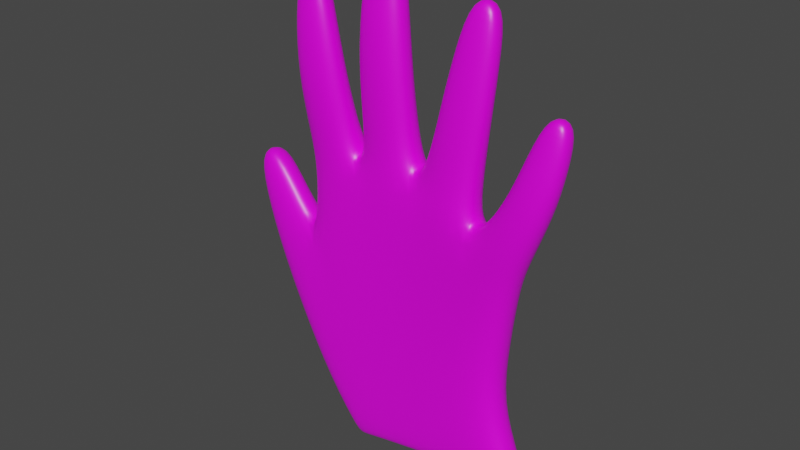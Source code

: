 # Source: Mana2.blend  (saved by Blender 2.93.21; exported with 4.5.12 LTS)
import bpy
from mathutils import Matrix  # noqa: F401  (used for matrix-valued properties, if any)

bpy.ops.wm.read_factory_settings(use_empty=True)
scene = bpy.context.scene
scene.name = 'Scene'

# ---- collections
col_collection = bpy.data.collections.new('Collection'); scene.collection.children.link(col_collection)

# ---- images (referenced by path relative to the original .blend; pixels are not part of the script)
import os
ASSET_DIR = os.environ.get("B2B_ASSET_DIR", "")  # directory of the original .blend (textures are referenced by path, not embedded)
HERE = os.path.dirname(os.path.abspath(__file__))  # packed textures are extracted next to this script under _unpacked/

def load_image(name, relpath, width, height, colorspace="sRGB"):
    """Load a texture the original file referenced (path relative to the .blend, or extracted next to this script)."""
    p = next((c for c in (os.path.join(HERE, relpath), os.path.join(ASSET_DIR, relpath)) if relpath and os.path.exists(c)), "")
    if p:
        img = bpy.data.images.load(p, check_existing=True)
        img.name = name
    else:  # same state as the original file: an image datablock whose file is absent (Cycles renders it pink)
        img = bpy.data.images.new(name, width, height)
        img.source = "FILE"
        img.filepath = "//" + (relpath or name)
    img.colorspace_settings.name = colorspace
    return img
img_custom_png = load_image('Custom.png', 'Custom.png', 1024, 1024, 'sRGB')

# ---- materials (node trees are filled in below, after node groups)
mat_material = bpy.data.materials.new('Material')
mat_material.alpha_threshold = 0.0
mat_material.use_transparent_shadow = False
mat_material.diffuse_color = (0.7041, 0.8, 0.7769, 1.0)
mat_material.line_color = (0.0, 0.0, 0.0, 1.0)

# ---- material node trees
mat_material.use_nodes = True; mat_material.node_tree.nodes.clear()
_N = mat_material.node_tree.nodes; _L = mat_material.node_tree.links
n0 = _N.new('ShaderNodeOutputMaterial'); n0.name = 'Material Output'; n0.location = (300, 300)
n1 = _N.new('ShaderNodeBsdfPrincipled'); n1.name = 'Principled BSDF'; n1.location = (10, 300)
n1.distribution = 'GGX'
n1.subsurface_method = 'BURLEY'
n1.inputs[2].default_value = 0.4
n1.inputs[3].default_value = 1.45
n1.inputs[27].default_value = (0.0, 0.0, 0.0, 1.0)
n1.inputs[28].default_value = 1.0
n2 = _N.new('ShaderNodeTexImage'); n2.name = 'Image Texture.001'; n2.location = (-339, 190)
n2.image = img_custom_png
_L.new(n1.outputs[0], n0.inputs[0])
_L.new(n2.outputs[0], n1.inputs[0])
n0.is_active_output = True

# ---- world
world_world = bpy.data.worlds.new('World'); scene.world = world_world
world_world.use_nodes = True; world_world.node_tree.nodes.clear()
_N = world_world.node_tree.nodes; _L = world_world.node_tree.links
n0 = _N.new('ShaderNodeOutputWorld'); n0.name = 'World Output'; n0.location = (300, 300)
n1 = _N.new('ShaderNodeBackground'); n1.name = 'Background'; n1.location = (10, 300)
n1.inputs[0].default_value = (0.05088, 0.05088, 0.05088, 1.0)
_L.new(n1.outputs[0], n0.inputs[0])
n0.is_active_output = True
world_world.color = (0.05088, 0.05088, 0.05088)
world_world.use_sun_shadow = False
world_world.sun_shadow_jitter_overblur = 0.0

# ---- meshes
me_cube = bpy.data.meshes.new('Cube')
me_cube.from_pydata([(1.175, 0.44, 0.5241), (1.001, 0.757, -0.786), (1.181, -1.16, 0.5422), (1.002, -0.7649, -0.7858), (-0.8804, 0.6939, 0.9085), (-0.7076, 0.8576, -0.957), (-0.8748, -0.9086, 0.9303), (-0.7057, -0.9412, -0.9487), (0.6226, 0.9026, -0.8023), (0.1697, 0.9133, -0.8335), (-0.2911, 0.8999, -0.896), (0.8024, -1.23, 0.8621), (0.2154, -1.017, 1.11), (-0.3906, -0.9494, 1.082), (-0.2902, -0.9329, -0.8922), (0.1698, -0.9204, -0.8329), (0.6227, -0.9137, -0.8019), (-0.394, 0.7502, 1.07), (0.2118, 0.6884, 1.099), (0.7953, 0.4641, 0.8405), (1.058, 0.7479, -0.1039), (-0.9336, -1.045, 0.2831), (1.059, -0.8813, -0.1002), (-0.9422, 0.6321, 0.2455), (-0.3923, 0.8782, 0.2287), (0.1567, 0.9332, 0.2248), (0.6697, 0.8907, 0.07354), (0.6713, -1.044, 0.07854), (0.1582, -1.02, 0.2303), (-0.3877, -1.058, 0.2477), (-0.9111, 0.7019, -1.09), (-0.9098, -0.8139, -1.085), (-1.259, 0.4802, -0.2161), (-1.252, -1.059, -0.1871), (-0.4411, 0.661, -1.729), (-0.5299, 0.7125, -1.634), (0.01393, 0.8569, -1.503), (-0.365, 0.8468, -1.572), (0.8608, -0.8497, -1.362), (1.222, -0.7158, -1.302), (1.222, 0.7157, -1.302), (0.8608, 0.8494, -1.362), (0.438, 0.8577, -1.431), (-0.3649, -0.8521, -1.572), (0.01398, -0.8587, -1.503), (0.438, -0.8579, -1.431), (-0.2902, 0.7067, -1.68), (0.08219, 0.7095, -1.611), (0.5007, 0.7095, -1.539), (-0.5298, -0.7192, -1.634), (-0.2902, -0.7067, -1.68), (0.9168, -0.7067, -1.468), (1.248, -0.661, -1.41), (1.248, 0.661, -1.41), (0.9168, 0.7067, -1.468), (0.08219, -0.7095, -1.611), (0.5007, -0.7095, -1.539), (-0.4411, -0.6611, -1.729), (1.088, -0.003774, -0.7778), (-1.218, -0.8336, 0.669), (-1.229, 0.4288, 0.6191), (-1.506, 0.3036, 0.4163), (-1.495, -0.9517, 0.4631), (-1.474, -0.5801, 1.014), (-1.486, 0.5307, 0.96), (-1.674, 0.4427, 0.8753), (-1.663, -0.6681, 0.9287), (-0.9781, -0.1069, 0.9145), (1.264, -0.3508, 0.4756), (-0.9017, 0.481, 1.214), (-0.8958, -0.9517, 1.232), (-0.5369, -0.9611, 1.34), (-0.5422, 0.4771, 1.325), (-1.33, -0.3031, -0.2928), (-0.9986, -0.8756, 2.726), (-0.9559, -0.05753, -1.118), (-0.8433, -0.2846, 0.2824), (0.08727, -0.8736, 1.425), (-0.3052, -0.8726, 1.387), (-0.3084, 0.6136, 1.378), (0.08377, 0.6124, 1.415), (0.7593, -1.02, 1.219), (0.3908, -0.9822, 1.381), (0.3851, 0.4548, 1.364), (0.753, 0.4157, 1.2), (1.301, 0.1765, 0.8186), (1.31, -1.241, 0.8465), (1.041, -1.297, 1.036), (1.03, 0.125, 1.005), (-0.4043, -0.1002, 1.203), (1.146, -0.06432, -0.1396), (0.8451, -0.4562, 0.9654), (0.2246, -0.1599, 1.259), (-0.9924, 0.02551, 2.725), (-0.9586, 0.09539, 1.716), (-0.9473, -1.247, 1.748), (-0.6154, -1.189, 1.857), (-0.6266, 0.1526, 1.824), (-0.3283, -0.4463, 3.009), (-0.3446, 0.5768, 2.956), (-0.09673, 0.6704, 2.992), (0.03094, 0.4369, 1.951), (-0.3335, 0.3861, 1.908), (-0.3237, -1.026, 1.938), (0.04075, -0.9752, 1.981), (-0.8122, 0.1249, 2.788), (-0.8002, -0.7687, 2.797), (-0.08022, -0.3529, 3.046), (0.8301, -0.9278, 1.775), (0.5031, -0.9516, 1.84), (0.4924, 0.2512, 1.808), (0.8202, 0.275, 1.743), (0.8946, -0.2473, 2.768), (0.6719, -0.2866, 2.79), (0.6576, 0.5531, 2.742), (0.88, 0.5925, 2.721), (1.496, -0.03075, 1.258), (1.51, -1.256, 1.302), (1.241, -1.284, 1.387), (1.226, -0.05855, 1.343), (1.629, 0.1118, 1.992), (1.643, -0.7115, 2.038), (1.461, -0.7287, 2.073), (1.447, 0.09453, 2.027), (-0.004534, -0.7863, 2.56), (-0.3282, -0.8801, 2.516), (-0.01999, 0.4573, 2.509), (-0.3439, 0.3634, 2.466), (0.8856, -0.6592, 2.335), (0.5971, -0.701, 2.367), (0.5821, 0.3175, 2.32), (0.8715, 0.3594, 2.287), (1.604, -1.057, 1.696), (1.361, -1.078, 1.747), (1.588, -0.0205, 1.645), (1.345, -0.04166, 1.696), (-0.6964, -1.104, 2.365), (-0.9892, -0.0984, 2.226), (-0.7112, 0.01473, 2.32), (-0.9752, -1.218, 2.269), (1.298, -4e-05, -1.289), (-0.5632, -0.003415, -1.656), (-0.2809, 2.291e-07, -1.704), (1.276, 1.212e-07, -1.421), (0.09016, 1.933e-07, -1.636), (0.5079, 1.767e-07, -1.564), (0.9251, 1.277e-07, -1.493), (-0.4447, -3.704e-05, -1.749), (-1.166, -0.1768, 0.707), (-1.574, -0.3495, 0.3993), (-1.479, -0.005754, 1.026), (-1.703, -0.1046, 0.9282), (-0.9902, -0.2322, 1.2), (-0.4592, -0.2446, 1.368), (0.174, -0.1293, 1.443), (-0.3957, -0.1302, 1.386), (0.8429, -0.3098, 1.185), (0.3071, -0.2607, 1.422), (1.377, -0.5197, 0.7865), (0.9788, -0.6022, 1.075), (-1.04, -0.588, 1.708), (-0.5344, -0.5058, 1.867), (-0.3637, 0.07917, 3.016), (-0.4228, -0.3308, 1.915), (0.1299, -0.2583, 1.978), (-0.7938, -0.321, 2.814), (-1.029, -0.4431, 2.733), (-0.06782, 0.1873, 3.059), (0.9095, -0.3207, 1.746), (0.4139, -0.3558, 1.84), (0.9114, 0.1953, 2.774), (0.6466, 0.1502, 2.799), (1.575, -0.6382, 1.259), (1.162, -0.6761, 1.389), (1.659, -0.2841, 2.038), (1.441, -0.3037, 2.08), (-0.4175, -0.2764, 2.486), (0.06823, -0.1435, 2.549), (0.9505, -0.1402, 2.307), (0.5184, -0.1992, 2.355), (1.291, -0.5635, 1.738), (1.659, -0.5341, 1.66), (-0.6339, -0.5212, 2.367), (-1.054, -0.6824, 2.229)], [], [(105, 93, 166, 165), (29, 13, 6, 21), (76, 67, 4, 23), (90, 68, 2, 22), (26, 19, 0, 20), (23, 4, 17, 24), (24, 17, 18, 25), (25, 18, 19, 26), (22, 2, 11, 27), (27, 11, 12, 28), (28, 12, 13, 29), (68, 0, 85, 158), (92, 12, 82, 157), (18, 17, 79, 80), (15, 28, 29, 14), (16, 27, 28, 15), (3, 22, 27, 16), (9, 25, 26, 8), (10, 24, 25, 9), (5, 23, 24, 10), (8, 26, 20, 1), (58, 90, 22, 3), (7, 21, 33, 31), (14, 29, 21, 7), (75, 73, 32, 30), (23, 5, 30, 32), (23, 32, 61, 60), (7, 31, 49, 43), (16, 15, 45, 38), (9, 8, 41, 42), (15, 14, 44, 45), (8, 1, 40, 41), (75, 30, 35, 141), (3, 16, 38, 39), (14, 7, 43, 44), (5, 10, 36, 37), (58, 3, 39, 140), (30, 5, 37, 35), (10, 9, 42, 36), (44, 43, 50, 55), (37, 36, 47, 46), (140, 39, 52, 143), (35, 37, 46, 34), (36, 42, 48, 47), (146, 143, 52, 51), (142, 144, 55, 50), (144, 145, 56, 55), (145, 146, 51, 56), (142, 50, 57, 147), (39, 38, 51, 52), (141, 35, 34, 147), (41, 40, 53, 54), (45, 44, 55, 56), (42, 41, 54, 48), (38, 45, 56, 51), (43, 49, 57, 50), (62, 59, 63, 66), (73, 33, 62, 149), (33, 21, 59, 62), (76, 23, 60, 148), (150, 64, 65, 151), (148, 60, 64, 150), (60, 61, 65, 64), (149, 62, 66, 151), (67, 6, 70, 152), (105, 165, 182, 138), (6, 13, 71, 70), (89, 17, 72, 153), (17, 4, 69, 72), (108, 168, 178, 128), (70, 71, 96, 95), (72, 69, 94, 97), (74, 166, 183, 139), (80, 79, 102, 101), (92, 18, 80, 154), (89, 13, 78, 155), (13, 12, 77, 78), (156, 84, 111, 168), (12, 11, 81, 82), (19, 18, 83, 84), (91, 19, 84, 156), (85, 88, 119, 116), (0, 19, 88, 85), (91, 11, 87, 159), (11, 2, 86, 87), (110, 169, 179, 130), (152, 70, 95, 160), (117, 172, 181, 132), (119, 173, 180, 135), (153, 72, 97, 161), (139, 183, 160, 95), (138, 182, 161, 97), (78, 77, 104, 103), (154, 80, 101, 164), (125, 124, 107, 98), (155, 78, 103, 163), (167, 162, 98, 107), (177, 126, 100, 167), (176, 125, 98, 162), (126, 127, 99, 100), (129, 128, 112, 113), (82, 81, 108, 109), (157, 82, 109, 169), (84, 83, 110, 111), (170, 171, 113, 112), (179, 129, 113, 171), (131, 130, 114, 115), (178, 131, 115, 170), (133, 132, 121, 122), (87, 86, 117, 118), (158, 85, 116, 172), (159, 87, 118, 173), (174, 175, 122, 121), (181, 134, 120, 174), (180, 133, 122, 175), (134, 135, 123, 120), (101, 102, 127, 126), (163, 103, 125, 176), (164, 101, 126, 177), (103, 104, 124, 125), (168, 111, 131, 178), (111, 110, 130, 131), (169, 109, 129, 179), (109, 108, 128, 129), (116, 119, 135, 134), (173, 118, 133, 180), (172, 116, 134, 181), (118, 117, 132, 133), (136, 106, 74, 139), (183, 137, 94, 160), (137, 138, 97, 94), (182, 136, 96, 161), (165, 166, 74, 106), (165, 106, 136, 182), (93, 105, 138, 137), (166, 93, 137, 183), (96, 136, 139, 95), (104, 164, 177, 124), (102, 163, 176, 127), (135, 180, 175, 123), (132, 181, 174, 121), (120, 123, 175, 174), (88, 159, 173, 119), (86, 158, 172, 117), (128, 178, 170, 112), (130, 179, 171, 114), (115, 114, 171, 170), (83, 157, 169, 110), (127, 176, 162, 99), (124, 177, 167, 107), (100, 99, 162, 167), (79, 155, 163, 102), (77, 154, 164, 104), (71, 153, 161, 96), (69, 152, 160, 94), (19, 91, 159, 88), (11, 91, 156, 81), (81, 156, 168, 108), (17, 89, 155, 79), (12, 92, 154, 77), (13, 89, 153, 71), (4, 67, 152, 69), (61, 149, 151, 65), (59, 148, 150, 63), (63, 150, 151, 66), (21, 76, 148, 59), (32, 73, 149, 61), (49, 141, 147, 57), (46, 142, 147, 34), (48, 54, 146, 145), (47, 48, 145, 144), (46, 47, 144, 142), (54, 53, 143, 146), (40, 140, 143, 53), (1, 58, 140, 40), (31, 75, 141, 49), (31, 33, 73, 75), (1, 20, 90, 58), (18, 92, 157, 83), (2, 68, 158, 86), (20, 0, 68, 90), (21, 6, 67, 76)])
me_cube.polygons.foreach_set('use_smooth', [True] * 182)
_uv = me_cube.uv_layers.new(name='UVMap')
_uv.uv.foreach_set('vector', [0.0, 0.0, 0.0, 0.0, 0.0, 0.0, 0.0, 0.0, 0.5436, 0.9375, 0.625, 0.9375, 0.625, 1.0, 0.5436, 1.0, 0.5436, 0.125, 0.625, 0.125, 0.625, 0.25, 0.5436, 0.25, 0.5436, 0.625, 0.625, 0.625, 0.625, 0.75, 0.5436, 0.75, 0.5436, 0.4375, 0.625, 0.4375, 0.625, 0.5, 0.5436, 0.5, 0.5436, 0.25, 0.625, 0.25, 0.625, 0.3125, 0.5436, 0.3125, 0.5436, 0.3125, 0.625, 0.3125, 0.625, 0.375, 0.5436, 0.375, 0.5436, 0.375, 0.625, 0.375, 0.625, 0.4375, 0.5436, 0.4375, 0.5436, 0.75, 0.625, 0.75, 0.625, 0.8125, 0.5436, 0.8125, 0.5436, 0.8125, 0.625, 0.8125, 0.625, 0.875, 0.5436, 0.875, 0.5436, 0.875, 0.625, 0.875, 0.625, 0.9375, 0.5436, 0.9375, 0.625, 0.625, 0.625, 0.5, 0.625, 0.5, 0.625, 0.625, 0.75, 0.625, 0.75, 0.75, 0.75, 0.75, 0.75, 0.625, 0.625, 0.375, 0.625, 0.3125, 0.625, 0.3125, 0.625, 0.375, 0.375, 0.875, 0.5436, 0.875, 0.5436, 0.9375, 0.375, 0.9375, 0.375, 0.8125, 0.5436, 0.8125, 0.5436, 0.875, 0.375, 0.875, 0.375, 0.75, 0.5436, 0.75, 0.5436, 0.8125, 0.375, 0.8125, 0.375, 0.375, 0.5436, 0.375, 0.5436, 0.4375, 0.375, 0.4375, 0.375, 0.3125, 0.5436, 0.3125, 0.5436, 0.375, 0.375, 0.375, 0.375, 0.25, 0.5436, 0.25, 0.5436, 0.3125, 0.375, 0.3125, 0.375, 0.4375, 0.5436, 0.4375, 0.5436, 0.5, 0.375, 0.5, 0.375, 0.625, 0.5436, 0.625, 0.5436, 0.75, 0.375, 0.75, 0.375, 1.0, 0.5436, 1.0, 0.5436, 1.0, 0.375, 1.0, 0.375, 0.9375, 0.5436, 0.9375, 0.5436, 1.0, 0.375, 1.0, 0.375, 0.125, 0.5436, 0.125, 0.5436, 0.25, 0.375, 0.25, 0.5436, 0.25, 0.375, 0.25, 0.375, 0.25, 0.5436, 0.25, 0.5436, 0.25, 0.5436, 0.25, 0.5436, 0.25, 0.5436, 0.25, 0.375, 1.0, 0.375, 1.0, 0.375, 1.0, 0.375, 1.0, 0.375, 0.8125, 0.375, 0.875, 0.375, 0.875, 0.375, 0.8125, 0.375, 0.375, 0.375, 0.4375, 0.375, 0.4375, 0.375, 0.375, 0.375, 0.875, 0.375, 0.9375, 0.375, 0.9375, 0.375, 0.875, 0.375, 0.4375, 0.375, 0.5, 0.375, 0.5, 0.375, 0.4375, 0.375, 0.125, 0.375, 0.25, 0.375, 0.25, 0.375, 0.125, 0.375, 0.75, 0.375, 0.8125, 0.375, 0.8125, 0.375, 0.75, 0.375, 0.9375, 0.375, 1.0, 0.375, 1.0, 0.375, 0.9375, 0.375, 0.25, 0.375, 0.3125, 0.375, 0.3125, 0.375, 0.25, 0.375, 0.625, 0.375, 0.75, 0.375, 0.75, 0.375, 0.625, 0.375, 0.25, 0.375, 0.25, 0.375, 0.25, 0.375, 0.25, 0.375, 0.3125, 0.375, 0.375, 0.375, 0.375, 0.375, 0.3125, 0.375, 0.9375, 0.375, 1.0, 0.375, 1.0, 0.375, 0.9375, 0.375, 0.25, 0.375, 0.3125, 0.375, 0.3125, 0.375, 0.25, 0.375, 0.625, 0.375, 0.75, 0.375, 0.75, 0.375, 0.625, 0.375, 0.25, 0.375, 0.25, 0.375, 0.25, 0.375, 0.25, 0.375, 0.3125, 0.375, 0.375, 0.375, 0.375, 0.375, 0.3125, 0.3125, 0.625, 0.375, 0.625, 0.375, 0.75, 0.3125, 0.75, 0.125, 0.625, 0.1875, 0.625, 0.1875, 0.75, 0.125, 0.75, 0.1875, 0.625, 0.25, 0.625, 0.25, 0.75, 0.1875, 0.75, 0.25, 0.625, 0.3125, 0.625, 0.3125, 0.75, 0.25, 0.75, 0.125, 0.625, 0.125, 0.75, 0.125, 0.75, 0.125, 0.625, 0.375, 0.75, 0.375, 0.8125, 0.375, 0.8125, 0.375, 0.75, 0.375, 0.125, 0.375, 0.25, 0.375, 0.25, 0.375, 0.125, 0.375, 0.4375, 0.375, 0.5, 0.375, 0.5, 0.375, 0.4375, 0.375, 0.875, 0.375, 0.9375, 0.375, 0.9375, 0.375, 0.875, 0.375, 0.375, 0.375, 0.4375, 0.375, 0.4375, 0.375, 0.375, 0.375, 0.8125, 0.375, 0.875, 0.375, 0.875, 0.375, 0.8125, 0.375, 1.0, 0.375, 1.0, 0.375, 1.0, 0.375, 1.0, 0.5436, 1.0, 0.5436, 1.0, 0.5436, 1.0, 0.5436, 1.0, 0.5436, 0.125, 0.5436, 0.0, 0.5436, 0.0, 0.5436, 0.125, 0.5436, 1.0, 0.5436, 1.0, 0.5436, 1.0, 0.5436, 1.0, 0.5436, 0.125, 0.5436, 0.25, 0.5436, 0.25, 0.5436, 0.125, 0.5436, 0.125, 0.5436, 0.25, 0.5436, 0.25, 0.5436, 0.125, 0.5436, 0.125, 0.5436, 0.25, 0.5436, 0.25, 0.5436, 0.125, 0.5436, 0.25, 0.5436, 0.25, 0.5436, 0.25, 0.5436, 0.25, 0.5436, 0.125, 0.5436, 0.0, 0.5436, 0.0, 0.5436, 0.125, 0.625, 0.125, 0.625, 0.0, 0.625, 0.0, 0.625, 0.125, 0.0, 0.0, 0.0, 0.0, 0.4417, 0.3398, 0.4417, 0.2718, 0.625, 1.0, 0.625, 0.9375, 0.625, 0.9375, 0.625, 1.0, 0.8125, 0.625, 0.8125, 0.5, 0.8125, 0.5, 0.8125, 0.625, 0.625, 0.3125, 0.625, 0.25, 0.625, 0.25, 0.625, 0.3125, 0.6875, 0.75, 0.6875, 0.625, 0.6875, 0.625, 0.6875, 0.75, 0.625, 1.0, 0.625, 0.9375, 0.625, 0.9375, 0.625, 1.0, 0.625, 0.3125, 0.625, 0.25, 0.625, 0.25, 0.625, 0.3125, 0.0, 0.0, 0.3125, 0.125, 0.4824, 0.125, 0.3398, 0.0, 0.625, 0.375, 0.625, 0.3125, 0.625, 0.3125, 0.625, 0.375, 0.75, 0.625, 0.75, 0.5, 0.75, 0.5, 0.75, 0.625, 0.8125, 0.625, 0.8125, 0.75, 0.8125, 0.75, 0.8125, 0.625, 0.625, 0.9375, 0.625, 0.875, 0.625, 0.875, 0.625, 0.9375, 0.6875, 0.625, 0.6875, 0.5, 0.6875, 0.5, 0.6875, 0.625, 0.625, 0.875, 0.625, 0.8125, 0.625, 0.8125, 0.625, 0.875, 0.625, 0.4375, 0.625, 0.375, 0.625, 0.375, 0.625, 0.4375, 0.6875, 0.625, 0.6875, 0.5, 0.6875, 0.5, 0.6875, 0.625, 0.625, 0.5, 0.625, 0.4375, 0.625, 0.4375, 0.625, 0.5, 0.625, 0.5, 0.625, 0.4375, 0.625, 0.4375, 0.625, 0.5, 0.6875, 0.625, 0.6875, 0.75, 0.6875, 0.75, 0.6875, 0.625, 0.625, 0.8125, 0.625, 0.75, 0.625, 0.75, 0.625, 0.8125, 0.75, 0.5, 0.75, 0.625, 0.75, 0.625, 0.75, 0.5, 0.625, 0.125, 0.625, 0.0, 0.625, 0.0, 0.625, 0.125, 0.625, 0.75, 0.625, 0.625, 0.625, 0.625, 0.625, 0.75, 0.6875, 0.5, 0.6875, 0.625, 0.6875, 0.625, 0.6875, 0.5, 0.8125, 0.625, 0.8125, 0.5, 0.8125, 0.5, 0.8125, 0.625, 0.3398, 0.0, 0.4824, 0.125, 0.625, 0.125, 0.625, 0.0, 0.4417, 0.2718, 0.4417, 0.3398, 0.8125, 0.625, 0.8125, 0.5, 0.625, 0.9375, 0.625, 0.875, 0.625, 0.875, 0.625, 0.9375, 0.75, 0.625, 0.75, 0.5, 0.75, 0.5, 0.75, 0.625, 0.625, 0.9375, 0.625, 0.875, 0.625, 0.875, 0.625, 0.9375, 0.8125, 0.625, 0.8125, 0.75, 0.8125, 0.75, 0.8125, 0.625, 0.75, 0.625, 0.8125, 0.625, 0.8125, 0.75, 0.75, 0.75, 0.75, 0.625, 0.75, 0.5, 0.75, 0.5, 0.75, 0.625, 0.8125, 0.625, 0.8125, 0.75, 0.8125, 0.75, 0.8125, 0.625, 0.625, 0.375, 0.625, 0.3125, 0.625, 0.3125, 0.625, 0.375, 0.625, 0.875, 0.625, 0.8125, 0.625, 0.8125, 0.625, 0.875, 0.625, 0.875, 0.625, 0.8125, 0.625, 0.8125, 0.625, 0.875, 0.75, 0.625, 0.75, 0.75, 0.75, 0.75, 0.75, 0.625, 0.625, 0.4375, 0.625, 0.375, 0.625, 0.375, 0.625, 0.4375, 0.6875, 0.625, 0.75, 0.625, 0.75, 0.75, 0.6875, 0.75, 0.75, 0.625, 0.75, 0.75, 0.75, 0.75, 0.75, 0.625, 0.625, 0.4375, 0.625, 0.375, 0.625, 0.375, 0.625, 0.4375, 0.6875, 0.625, 0.6875, 0.5, 0.6875, 0.5, 0.6875, 0.625, 0.625, 0.8125, 0.625, 0.75, 0.625, 0.75, 0.625, 0.8125, 0.625, 0.8125, 0.625, 0.75, 0.625, 0.75, 0.625, 0.8125, 0.625, 0.625, 0.625, 0.5, 0.625, 0.5, 0.625, 0.625, 0.6875, 0.625, 0.6875, 0.75, 0.6875, 0.75, 0.6875, 0.625, 0.625, 0.625, 0.6875, 0.625, 0.6875, 0.75, 0.625, 0.75, 0.625, 0.625, 0.625, 0.5, 0.625, 0.5, 0.625, 0.625, 0.6875, 0.625, 0.6875, 0.75, 0.6875, 0.75, 0.6875, 0.625, 0.625, 0.5, 0.625, 0.4375, 0.625, 0.4375, 0.625, 0.5, 0.625, 0.375, 0.625, 0.3125, 0.625, 0.3125, 0.625, 0.375, 0.8125, 0.625, 0.8125, 0.75, 0.8125, 0.75, 0.8125, 0.625, 0.75, 0.625, 0.75, 0.5, 0.75, 0.5, 0.75, 0.625, 0.625, 0.9375, 0.625, 0.875, 0.625, 0.875, 0.625, 0.9375, 0.6875, 0.625, 0.6875, 0.5, 0.6875, 0.5, 0.6875, 0.625, 0.625, 0.4375, 0.625, 0.375, 0.625, 0.375, 0.625, 0.4375, 0.75, 0.625, 0.75, 0.75, 0.75, 0.75, 0.75, 0.625, 0.625, 0.875, 0.625, 0.8125, 0.625, 0.8125, 0.625, 0.875, 0.625, 0.5, 0.625, 0.4375, 0.625, 0.4375, 0.625, 0.5, 0.6875, 0.625, 0.6875, 0.75, 0.6875, 0.75, 0.6875, 0.625, 0.625, 0.625, 0.625, 0.5, 0.625, 0.5, 0.625, 0.625, 0.625, 0.8125, 0.625, 0.75, 0.625, 0.75, 0.625, 0.8125, 0.4417, 0.4078, 0.0, 0.0, 0.0, 0.0, 0.3398, 0.0, 0.4824, 0.125, 0.625, 0.25, 0.625, 0.25, 0.625, 0.125, 0.625, 0.25, 0.7269, 0.4144, 0.8125, 0.5, 0.625, 0.25, 0.4417, 0.3398, 0.4417, 0.4078, 0.8125, 0.75, 0.8125, 0.625, 0.0, 0.0, 0.0, 0.0, 0.0, 0.0, 0.0, 0.0, 0.0, 0.0, 0.0, 0.0, 0.4417, 0.4078, 0.4417, 0.3398, 0.625, 0.25, 0.625, 0.3125, 0.7269, 0.4144, 0.625, 0.25, 0.3125, 0.125, 0.625, 0.25, 0.625, 0.25, 0.4824, 0.125, 0.8125, 0.75, 0.4417, 0.4078, 0.3398, 0.0, 0.625, 0.0, 0.75, 0.75, 0.75, 0.625, 0.75, 0.625, 0.75, 0.75, 0.8125, 0.5, 0.8125, 0.625, 0.8125, 0.625, 0.8125, 0.5, 0.6875, 0.5, 0.6875, 0.625, 0.6875, 0.625, 0.6875, 0.5, 0.625, 0.75, 0.625, 0.625, 0.625, 0.625, 0.625, 0.75, 0.625, 0.5, 0.6875, 0.5, 0.6875, 0.625, 0.625, 0.625, 0.6875, 0.5, 0.6875, 0.625, 0.6875, 0.625, 0.6875, 0.5, 0.625, 0.75, 0.625, 0.625, 0.625, 0.625, 0.625, 0.75, 0.6875, 0.75, 0.6875, 0.625, 0.6875, 0.625, 0.6875, 0.75, 0.75, 0.5, 0.75, 0.625, 0.75, 0.625, 0.75, 0.5, 0.6875, 0.5, 0.75, 0.5, 0.75, 0.625, 0.6875, 0.625, 0.75, 0.5, 0.75, 0.625, 0.75, 0.625, 0.75, 0.5, 0.8125, 0.5, 0.8125, 0.625, 0.8125, 0.625, 0.8125, 0.5, 0.75, 0.75, 0.75, 0.625, 0.75, 0.625, 0.75, 0.75, 0.75, 0.5, 0.8125, 0.5, 0.8125, 0.625, 0.75, 0.625, 0.8125, 0.5, 0.8125, 0.625, 0.8125, 0.625, 0.8125, 0.5, 0.75, 0.75, 0.75, 0.625, 0.75, 0.625, 0.75, 0.75, 0.8125, 0.75, 0.8125, 0.625, 0.8125, 0.625, 0.8125, 0.75, 0.625, 0.25, 0.625, 0.125, 0.625, 0.125, 0.625, 0.25, 0.6875, 0.5, 0.6875, 0.625, 0.6875, 0.625, 0.6875, 0.5, 0.6875, 0.75, 0.6875, 0.625, 0.6875, 0.625, 0.6875, 0.75, 0.6875, 0.75, 0.6875, 0.625, 0.6875, 0.625, 0.6875, 0.75, 0.8125, 0.5, 0.8125, 0.625, 0.8125, 0.625, 0.8125, 0.5, 0.75, 0.75, 0.75, 0.625, 0.75, 0.625, 0.75, 0.75, 0.8125, 0.75, 0.8125, 0.625, 0.8125, 0.625, 0.8125, 0.75, 0.625, 0.25, 0.625, 0.125, 0.625, 0.125, 0.625, 0.25, 0.5436, 0.25, 0.5436, 0.125, 0.5436, 0.125, 0.5436, 0.25, 0.5436, 0.0, 0.5436, 0.125, 0.5436, 0.125, 0.5436, 0.0, 0.5436, 0.0, 0.5436, 0.125, 0.5436, 0.125, 0.5436, 0.0, 0.5436, 0.0, 0.5436, 0.125, 0.5436, 0.125, 0.5436, 0.0, 0.5436, 0.25, 0.5436, 0.125, 0.5436, 0.125, 0.5436, 0.25, 0.375, 0.0, 0.375, 0.125, 0.375, 0.125, 0.375, 0.0, 0.125, 0.5, 0.125, 0.625, 0.125, 0.625, 0.125, 0.5, 0.25, 0.5, 0.3125, 0.5, 0.3125, 0.625, 0.25, 0.625, 0.1875, 0.5, 0.25, 0.5, 0.25, 0.625, 0.1875, 0.625, 0.125, 0.5, 0.1875, 0.5, 0.1875, 0.625, 0.125, 0.625, 0.3125, 0.5, 0.375, 0.5, 0.375, 0.625, 0.3125, 0.625, 0.375, 0.5, 0.375, 0.625, 0.375, 0.625, 0.375, 0.5, 0.375, 0.5, 0.375, 0.625, 0.375, 0.625, 0.375, 0.5, 0.375, 0.0, 0.375, 0.125, 0.375, 0.125, 0.375, 0.0, 0.375, 0.0, 0.5436, 0.0, 0.5436, 0.125, 0.375, 0.125, 0.375, 0.5, 0.5436, 0.5, 0.5436, 0.625, 0.375, 0.625, 0.75, 0.5, 0.75, 0.625, 0.75, 0.625, 0.75, 0.5, 0.625, 0.75, 0.625, 0.625, 0.625, 0.625, 0.625, 0.75, 0.5436, 0.5, 0.625, 0.5, 0.625, 0.625, 0.5436, 0.625, 0.5436, 0.0, 0.625, 0.0, 0.625, 0.125, 0.5436, 0.125])
me_cube.materials.append(mat_material)
me_cube.use_remesh_preserve_volume = False
me_cube.use_remesh_preserve_attributes = False
me_cube.use_mirror_vertex_groups = False
me_cube.update()

# ---- objects
ob_cube = bpy.data.objects.new('Cube', me_cube)
ob_empty = bpy.data.objects.new('Empty', None)

# ---- transforms, parenting, visibility, modifiers, constraints
ob_cube.location = (-0.03725, -3.49, -0.1351)
ob_cube.scale = (1.0, 0.2376, 1.0)
ob_cube.lock_rotations_4d = False
ob_cube.empty_display_type = 'ARROWS'
ob_cube.lineart.crease_threshold = 0.0
_m = ob_cube.modifiers.new('Subdivision', 'SUBSURF')
ob_empty.location = (0.2993, -3.091e-07, 1.568)
ob_empty.rotation_euler = (1.571, -0.0, -0.0)
ob_empty.scale = (1.142, 1.142, 1.142)
ob_empty.empty_display_type = 'IMAGE'
ob_empty.empty_display_size = 6.607
ob_empty.empty_image_offset = (-0.5, -0.6216)

# ---- collection membership
col_collection.objects.link(ob_cube)
col_collection.objects.link(ob_empty)

# ---- scene / render settings (as saved in the file)
scene.frame_start = 1; scene.frame_end = 250; scene.frame_set(0)
scene.render.engine = 'BLENDER_EEVEE_NEXT'
scene.cycles.use_denoising = False
scene.cycles.samples = 128
scene.cycles.sampling_pattern = 'TABULATED_SOBOL'
scene.cycles.use_adaptive_sampling = False
scene.cycles.use_light_tree = False
scene.view_settings.view_transform = 'Filmic'
bpy.context.view_layer.update()

# ---- added for rendering (the .blend has no active camera and no usable light): camera, sun
cam_auto = bpy.data.cameras.new('AutoCamera')
cam_auto.lens = 50.0
cam_auto.sensor_width = 36.0
cam_auto.clip_end = 1000.0
ob_auto_camera = bpy.data.objects.new('AutoCamera', cam_auto)
scene.collection.objects.link(ob_auto_camera)
ob_auto_camera.location = (5.39117, -10.0733, 4.87996)
ob_auto_camera.rotation_euler = (1.09748, -7.21219e-08, 0.694738)
scene.camera = ob_auto_camera
light_auto_sun = bpy.data.lights.new('AutoSun', 'SUN')
light_auto_sun.energy = 3.0
light_auto_sun.angle = 0.0523599
ob_auto_sun = bpy.data.objects.new('AutoSun', light_auto_sun)
scene.collection.objects.link(ob_auto_sun)
ob_auto_sun.rotation_euler = (0.872665, 0.174533, 0.523599)
bpy.context.view_layer.update()
